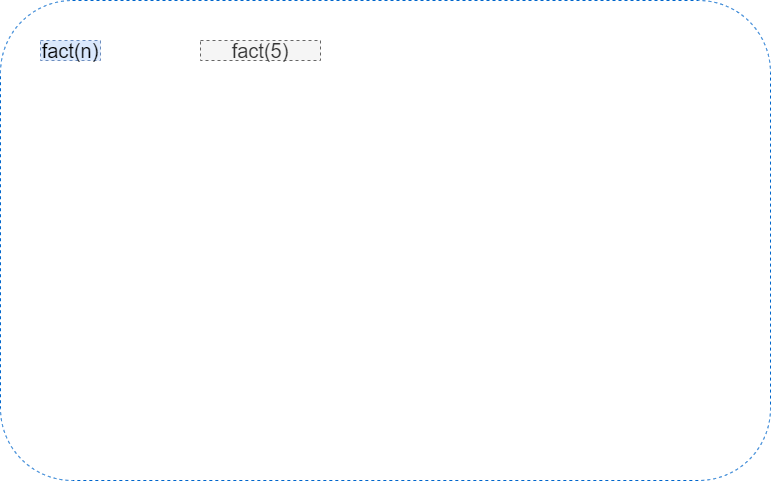

The diagram above was exported from draw.io. Its source (the exported page's mxGraphModel, read from the mxfile embedded in the PNG):
<mxGraphModel dx="848" dy="526" grid="1" gridSize="10" guides="1" tooltips="1" connect="1" arrows="1" fold="1" page="1" pageScale="1" pageWidth="1169" pageHeight="827" math="1" shadow="0">
  <root>
    <mxCell id="0" />
    <mxCell id="1" parent="0" />
    <mxCell id="vg19Mcq_cJFS1ie9AgPN-22" value="" style="rounded=1;whiteSpace=wrap;html=1;dashed=1;fontSize=20;fillColor=none;strokeColor=#0066CC;" vertex="1" parent="1">
      <mxGeometry width="770" height="480" as="geometry" />
    </mxCell>
    <mxCell id="vg19Mcq_cJFS1ie9AgPN-23" value="fact(n)" style="text;html=1;strokeColor=#6c8ebf;fillColor=#dae8fc;align=center;verticalAlign=middle;whiteSpace=wrap;rounded=0;dashed=1;fontSize=20;" vertex="1" parent="1">
      <mxGeometry x="40" y="40" width="60" height="20" as="geometry" />
    </mxCell>
    <mxCell id="vg19Mcq_cJFS1ie9AgPN-25" value="fact(5)" style="text;html=1;strokeColor=#666666;fillColor=#f5f5f5;align=center;verticalAlign=middle;whiteSpace=wrap;rounded=0;dashed=1;fontSize=20;fontColor=#333333;" vertex="1" parent="1">
      <mxGeometry x="200" y="40" width="120" height="20" as="geometry" />
    </mxCell>
  </root>
</mxGraphModel>